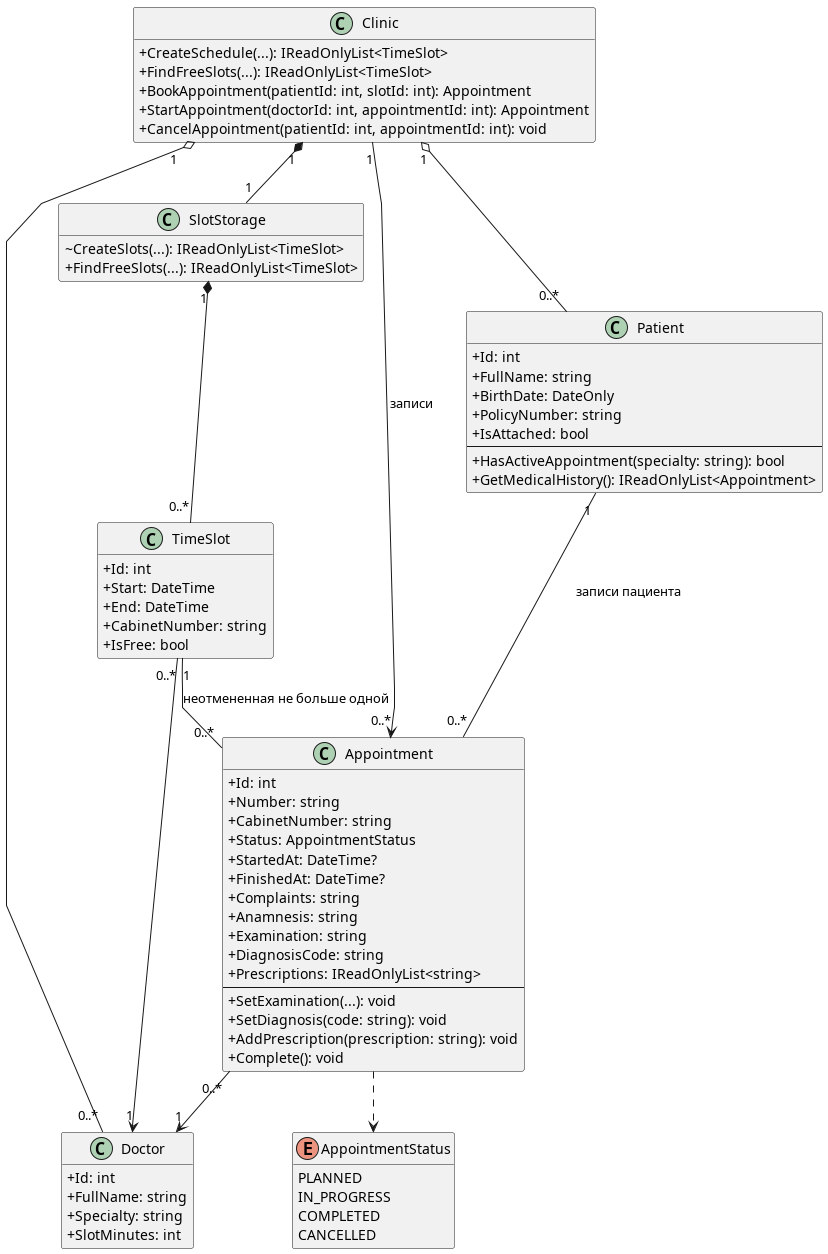

The diagram above was rendered by PlantUML. Its source (embedded in the PNG):
@startuml classes-all
skinparam classAttributeIconSize 0
skinparam linetype polyline
hide empty members

class Clinic {
  + CreateSchedule(...): IReadOnlyList<TimeSlot>
  + FindFreeSlots(...): IReadOnlyList<TimeSlot>
  + BookAppointment(patientId: int, slotId: int): Appointment
  + StartAppointment(doctorId: int, appointmentId: int): Appointment
  + CancelAppointment(patientId: int, appointmentId: int): void
}

class Patient {
  + Id: int
  + FullName: string
  + BirthDate: DateOnly
  + PolicyNumber: string
  + IsAttached: bool
  --
  + HasActiveAppointment(specialty: string): bool
  + GetMedicalHistory(): IReadOnlyList<Appointment>
}

class Doctor {
  + Id: int
  + FullName: string
  + Specialty: string
  + SlotMinutes: int
}

class SlotStorage {
  ~ CreateSlots(...): IReadOnlyList<TimeSlot>
  + FindFreeSlots(...): IReadOnlyList<TimeSlot>
}

class TimeSlot {
  + Id: int
  + Start: DateTime
  + End: DateTime
  + CabinetNumber: string
  + IsFree: bool
}

class Appointment {
  + Id: int
  + Number: string
  + CabinetNumber: string
  + Status: AppointmentStatus
  + StartedAt: DateTime?
  + FinishedAt: DateTime?
  + Complaints: string
  + Anamnesis: string
  + Examination: string
  + DiagnosisCode: string
  + Prescriptions: IReadOnlyList<string>
  --
  + SetExamination(...): void
  + SetDiagnosis(code: string): void
  + AddPrescription(prescription: string): void
  + Complete(): void
}

enum AppointmentStatus {
  PLANNED
  IN_PROGRESS
  COMPLETED
  CANCELLED
}

Clinic "1" *-- "1" SlotStorage
Clinic "1" o-- "0..*" Patient
Clinic "1" o-- "0..*" Doctor
Clinic "1" --> "0..*" Appointment : записи
SlotStorage "1" *-- "0..*" TimeSlot
Patient "1" -- "0..*" Appointment : записи пациента
TimeSlot "0..*" --> "1" Doctor
Appointment "0..*" --> "1" Doctor
TimeSlot "1" -- "0..*" Appointment : неотмененная не больше одной
Appointment ..> AppointmentStatus

@enduml